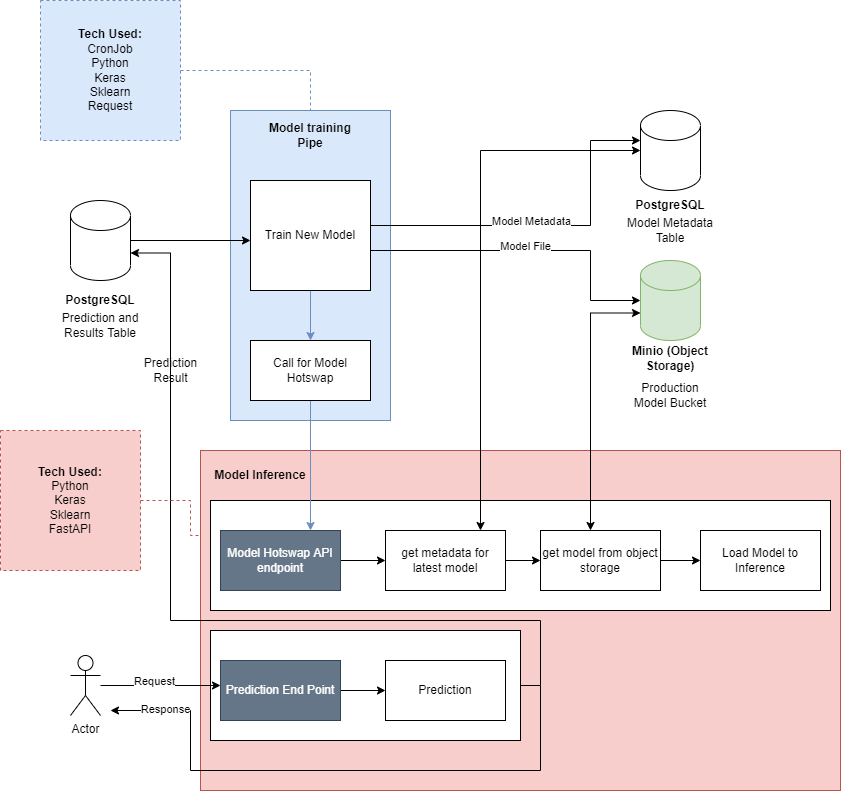

The diagram above was exported from draw.io. Its source (the exported page's mxGraphModel, read from the mxfile embedded in the PNG):
<mxGraphModel dx="1888" dy="1717" grid="1" gridSize="10" guides="1" tooltips="1" connect="1" arrows="1" fold="1" page="1" pageScale="1" pageWidth="850" pageHeight="1100" math="0" shadow="0">
  <root>
    <mxCell id="0" />
    <mxCell id="1" parent="0" />
    <mxCell id="H3VlTfzAQYZkfV-D00jE-18" value="" style="rounded=0;whiteSpace=wrap;html=1;fillColor=#f8cecc;strokeColor=#b85450;" vertex="1" parent="1">
      <mxGeometry x="150" y="360" width="640" height="340" as="geometry" />
    </mxCell>
    <mxCell id="H3VlTfzAQYZkfV-D00jE-30" value="" style="rounded=0;whiteSpace=wrap;html=1;" vertex="1" parent="1">
      <mxGeometry x="160" y="410" width="620" height="110" as="geometry" />
    </mxCell>
    <mxCell id="H3VlTfzAQYZkfV-D00jE-10" value="" style="rounded=0;whiteSpace=wrap;html=1;fillColor=#dae8fc;strokeColor=#6c8ebf;" vertex="1" parent="1">
      <mxGeometry x="180" y="20" width="160" height="310" as="geometry" />
    </mxCell>
    <mxCell id="H3VlTfzAQYZkfV-D00jE-7" style="edgeStyle=orthogonalEdgeStyle;rounded=0;orthogonalLoop=1;jettySize=auto;html=1;exitX=1;exitY=0.25;exitDx=0;exitDy=0;" edge="1" parent="1" source="H3VlTfzAQYZkfV-D00jE-1">
      <mxGeometry relative="1" as="geometry">
        <mxPoint x="590" y="50" as="targetPoint" />
        <Array as="points">
          <mxPoint x="320" y="135" />
          <mxPoint x="540" y="135" />
          <mxPoint x="540" y="50" />
          <mxPoint x="590" y="50" />
        </Array>
      </mxGeometry>
    </mxCell>
    <mxCell id="H3VlTfzAQYZkfV-D00jE-68" value="Model Metadata" style="edgeLabel;html=1;align=center;verticalAlign=middle;resizable=0;points=[];" vertex="1" connectable="0" parent="H3VlTfzAQYZkfV-D00jE-7">
      <mxGeometry x="-0.1748" relative="1" as="geometry">
        <mxPoint x="24" y="-5" as="offset" />
      </mxGeometry>
    </mxCell>
    <mxCell id="H3VlTfzAQYZkfV-D00jE-13" style="edgeStyle=orthogonalEdgeStyle;rounded=0;orthogonalLoop=1;jettySize=auto;html=1;fillColor=#dae8fc;strokeColor=#6c8ebf;" edge="1" parent="1" source="H3VlTfzAQYZkfV-D00jE-1" target="H3VlTfzAQYZkfV-D00jE-12">
      <mxGeometry relative="1" as="geometry" />
    </mxCell>
    <mxCell id="H3VlTfzAQYZkfV-D00jE-23" style="edgeStyle=orthogonalEdgeStyle;rounded=0;orthogonalLoop=1;jettySize=auto;html=1;" edge="1" parent="1" source="H3VlTfzAQYZkfV-D00jE-1" target="H3VlTfzAQYZkfV-D00jE-4">
      <mxGeometry relative="1" as="geometry">
        <Array as="points">
          <mxPoint x="540" y="160" />
          <mxPoint x="540" y="210" />
        </Array>
      </mxGeometry>
    </mxCell>
    <mxCell id="H3VlTfzAQYZkfV-D00jE-69" value="Model File" style="edgeLabel;html=1;align=center;verticalAlign=middle;resizable=0;points=[];" vertex="1" connectable="0" parent="H3VlTfzAQYZkfV-D00jE-23">
      <mxGeometry x="-0.0363" y="-2" relative="1" as="geometry">
        <mxPoint y="-7" as="offset" />
      </mxGeometry>
    </mxCell>
    <mxCell id="H3VlTfzAQYZkfV-D00jE-1" value="Train New Model" style="rounded=0;whiteSpace=wrap;html=1;" vertex="1" parent="1">
      <mxGeometry x="200" y="90" width="120" height="110" as="geometry" />
    </mxCell>
    <mxCell id="H3VlTfzAQYZkfV-D00jE-3" style="edgeStyle=orthogonalEdgeStyle;rounded=0;orthogonalLoop=1;jettySize=auto;html=1;" edge="1" parent="1" source="H3VlTfzAQYZkfV-D00jE-2">
      <mxGeometry relative="1" as="geometry">
        <mxPoint x="200" y="150" as="targetPoint" />
        <Array as="points">
          <mxPoint x="200" y="150" />
        </Array>
      </mxGeometry>
    </mxCell>
    <mxCell id="H3VlTfzAQYZkfV-D00jE-2" value="" style="shape=cylinder3;whiteSpace=wrap;html=1;boundedLbl=1;backgroundOutline=1;size=15;" vertex="1" parent="1">
      <mxGeometry x="20" y="110" width="60" height="80" as="geometry" />
    </mxCell>
    <mxCell id="H3VlTfzAQYZkfV-D00jE-4" value="" style="shape=cylinder3;whiteSpace=wrap;html=1;boundedLbl=1;backgroundOutline=1;size=15;fillColor=#d5e8d4;strokeColor=#82b366;" vertex="1" parent="1">
      <mxGeometry x="590" y="170" width="60" height="80" as="geometry" />
    </mxCell>
    <mxCell id="H3VlTfzAQYZkfV-D00jE-6" value="" style="shape=cylinder3;whiteSpace=wrap;html=1;boundedLbl=1;backgroundOutline=1;size=15;" vertex="1" parent="1">
      <mxGeometry x="590" y="20" width="60" height="80" as="geometry" />
    </mxCell>
    <mxCell id="H3VlTfzAQYZkfV-D00jE-19" style="edgeStyle=orthogonalEdgeStyle;rounded=0;orthogonalLoop=1;jettySize=auto;html=1;entryX=0.75;entryY=0;entryDx=0;entryDy=0;fillColor=#dae8fc;strokeColor=#6c8ebf;" edge="1" parent="1" source="H3VlTfzAQYZkfV-D00jE-12" target="H3VlTfzAQYZkfV-D00jE-15">
      <mxGeometry relative="1" as="geometry" />
    </mxCell>
    <mxCell id="H3VlTfzAQYZkfV-D00jE-12" value="Call for Model Hotswap" style="rounded=0;whiteSpace=wrap;html=1;" vertex="1" parent="1">
      <mxGeometry x="200" y="250" width="120" height="60" as="geometry" />
    </mxCell>
    <mxCell id="H3VlTfzAQYZkfV-D00jE-14" value="Model training Pipe" style="text;html=1;strokeColor=none;fillColor=none;align=center;verticalAlign=middle;whiteSpace=wrap;rounded=0;fontStyle=1" vertex="1" parent="1">
      <mxGeometry x="205" y="30" width="110" height="30" as="geometry" />
    </mxCell>
    <mxCell id="H3VlTfzAQYZkfV-D00jE-37" style="edgeStyle=orthogonalEdgeStyle;rounded=0;orthogonalLoop=1;jettySize=auto;html=1;" edge="1" parent="1" source="H3VlTfzAQYZkfV-D00jE-15" target="H3VlTfzAQYZkfV-D00jE-25">
      <mxGeometry relative="1" as="geometry" />
    </mxCell>
    <mxCell id="H3VlTfzAQYZkfV-D00jE-15" value="Model Hotswap API endpoint" style="rounded=0;whiteSpace=wrap;html=1;fillColor=#647687;fontColor=#ffffff;strokeColor=#314354;" vertex="1" parent="1">
      <mxGeometry x="170" y="440" width="120" height="60" as="geometry" />
    </mxCell>
    <mxCell id="H3VlTfzAQYZkfV-D00jE-38" style="edgeStyle=orthogonalEdgeStyle;rounded=0;orthogonalLoop=1;jettySize=auto;html=1;entryX=0;entryY=0.5;entryDx=0;entryDy=0;entryPerimeter=0;startArrow=classic;startFill=1;" edge="1" parent="1" source="H3VlTfzAQYZkfV-D00jE-25" target="H3VlTfzAQYZkfV-D00jE-6">
      <mxGeometry relative="1" as="geometry">
        <Array as="points">
          <mxPoint x="430" y="60" />
        </Array>
      </mxGeometry>
    </mxCell>
    <mxCell id="H3VlTfzAQYZkfV-D00jE-39" style="edgeStyle=orthogonalEdgeStyle;rounded=0;orthogonalLoop=1;jettySize=auto;html=1;entryX=0;entryY=0.5;entryDx=0;entryDy=0;startArrow=none;startFill=0;" edge="1" parent="1" source="H3VlTfzAQYZkfV-D00jE-25" target="H3VlTfzAQYZkfV-D00jE-26">
      <mxGeometry relative="1" as="geometry" />
    </mxCell>
    <mxCell id="H3VlTfzAQYZkfV-D00jE-25" value="get metadata for latest model" style="rounded=0;whiteSpace=wrap;html=1;" vertex="1" parent="1">
      <mxGeometry x="335" y="440" width="120" height="60" as="geometry" />
    </mxCell>
    <mxCell id="H3VlTfzAQYZkfV-D00jE-40" style="edgeStyle=orthogonalEdgeStyle;rounded=0;orthogonalLoop=1;jettySize=auto;html=1;entryX=0;entryY=0;entryDx=0;entryDy=52.5;entryPerimeter=0;startArrow=classic;startFill=1;" edge="1" parent="1" source="H3VlTfzAQYZkfV-D00jE-26" target="H3VlTfzAQYZkfV-D00jE-4">
      <mxGeometry relative="1" as="geometry">
        <Array as="points">
          <mxPoint x="540" y="223" />
        </Array>
      </mxGeometry>
    </mxCell>
    <mxCell id="H3VlTfzAQYZkfV-D00jE-42" style="edgeStyle=orthogonalEdgeStyle;rounded=0;orthogonalLoop=1;jettySize=auto;html=1;entryX=0;entryY=0.5;entryDx=0;entryDy=0;startArrow=none;startFill=0;" edge="1" parent="1" source="H3VlTfzAQYZkfV-D00jE-26" target="H3VlTfzAQYZkfV-D00jE-41">
      <mxGeometry relative="1" as="geometry" />
    </mxCell>
    <mxCell id="H3VlTfzAQYZkfV-D00jE-26" value="get model from object storage" style="rounded=0;whiteSpace=wrap;html=1;" vertex="1" parent="1">
      <mxGeometry x="490" y="440" width="120" height="60" as="geometry" />
    </mxCell>
    <mxCell id="H3VlTfzAQYZkfV-D00jE-52" style="edgeStyle=orthogonalEdgeStyle;rounded=0;orthogonalLoop=1;jettySize=auto;html=1;startArrow=none;startFill=0;exitX=1;exitY=0.5;exitDx=0;exitDy=0;" edge="1" parent="1" source="H3VlTfzAQYZkfV-D00jE-33">
      <mxGeometry relative="1" as="geometry">
        <mxPoint x="60" y="620" as="targetPoint" />
        <Array as="points">
          <mxPoint x="455" y="595" />
          <mxPoint x="490" y="595" />
          <mxPoint x="490" y="680" />
          <mxPoint x="140" y="680" />
          <mxPoint x="140" y="620" />
        </Array>
      </mxGeometry>
    </mxCell>
    <mxCell id="H3VlTfzAQYZkfV-D00jE-53" value="Response" style="edgeLabel;html=1;align=center;verticalAlign=middle;resizable=0;points=[];" vertex="1" connectable="0" parent="H3VlTfzAQYZkfV-D00jE-52">
      <mxGeometry x="0.8239" y="-2" relative="1" as="geometry">
        <mxPoint as="offset" />
      </mxGeometry>
    </mxCell>
    <mxCell id="H3VlTfzAQYZkfV-D00jE-54" style="edgeStyle=orthogonalEdgeStyle;rounded=0;orthogonalLoop=1;jettySize=auto;html=1;entryX=1;entryY=0;entryDx=0;entryDy=52.5;entryPerimeter=0;startArrow=none;startFill=0;exitX=1;exitY=0.5;exitDx=0;exitDy=0;" edge="1" parent="1" source="H3VlTfzAQYZkfV-D00jE-31" target="H3VlTfzAQYZkfV-D00jE-2">
      <mxGeometry relative="1" as="geometry">
        <Array as="points">
          <mxPoint x="490" y="595" />
          <mxPoint x="490" y="530" />
          <mxPoint x="120" y="530" />
          <mxPoint x="120" y="163" />
        </Array>
      </mxGeometry>
    </mxCell>
    <mxCell id="H3VlTfzAQYZkfV-D00jE-31" value="" style="rounded=0;whiteSpace=wrap;html=1;" vertex="1" parent="1">
      <mxGeometry x="160" y="540" width="310" height="110" as="geometry" />
    </mxCell>
    <mxCell id="H3VlTfzAQYZkfV-D00jE-50" style="edgeStyle=orthogonalEdgeStyle;rounded=0;orthogonalLoop=1;jettySize=auto;html=1;startArrow=none;startFill=0;" edge="1" parent="1" source="H3VlTfzAQYZkfV-D00jE-32" target="H3VlTfzAQYZkfV-D00jE-33">
      <mxGeometry relative="1" as="geometry" />
    </mxCell>
    <mxCell id="H3VlTfzAQYZkfV-D00jE-32" value="Prediction End Point" style="rounded=0;whiteSpace=wrap;html=1;fillColor=#647687;fontColor=#ffffff;strokeColor=#314354;" vertex="1" parent="1">
      <mxGeometry x="170" y="570" width="120" height="60" as="geometry" />
    </mxCell>
    <mxCell id="H3VlTfzAQYZkfV-D00jE-33" value="Prediction" style="rounded=0;whiteSpace=wrap;html=1;" vertex="1" parent="1">
      <mxGeometry x="335" y="570" width="120" height="60" as="geometry" />
    </mxCell>
    <mxCell id="H3VlTfzAQYZkfV-D00jE-41" value="Load Model to Inference" style="rounded=0;whiteSpace=wrap;html=1;" vertex="1" parent="1">
      <mxGeometry x="650" y="440" width="120" height="60" as="geometry" />
    </mxCell>
    <mxCell id="H3VlTfzAQYZkfV-D00jE-43" value="Model Inference" style="text;html=1;strokeColor=none;fillColor=none;align=center;verticalAlign=middle;whiteSpace=wrap;rounded=0;fontStyle=1" vertex="1" parent="1">
      <mxGeometry x="160" y="370" width="100" height="30" as="geometry" />
    </mxCell>
    <mxCell id="H3VlTfzAQYZkfV-D00jE-48" style="edgeStyle=orthogonalEdgeStyle;rounded=0;orthogonalLoop=1;jettySize=auto;html=1;startArrow=none;startFill=0;" edge="1" parent="1" source="H3VlTfzAQYZkfV-D00jE-47">
      <mxGeometry relative="1" as="geometry">
        <mxPoint x="170" y="595" as="targetPoint" />
        <Array as="points">
          <mxPoint x="170" y="595" />
        </Array>
      </mxGeometry>
    </mxCell>
    <mxCell id="H3VlTfzAQYZkfV-D00jE-49" value="Request" style="edgeLabel;html=1;align=center;verticalAlign=middle;resizable=0;points=[];" vertex="1" connectable="0" parent="H3VlTfzAQYZkfV-D00jE-48">
      <mxGeometry x="-0.3164" y="1" relative="1" as="geometry">
        <mxPoint x="12" y="-4" as="offset" />
      </mxGeometry>
    </mxCell>
    <mxCell id="H3VlTfzAQYZkfV-D00jE-47" value="Actor" style="shape=umlActor;verticalLabelPosition=bottom;verticalAlign=top;html=1;outlineConnect=0;" vertex="1" parent="1">
      <mxGeometry x="20" y="565" width="30" height="60" as="geometry" />
    </mxCell>
    <mxCell id="H3VlTfzAQYZkfV-D00jE-55" value="Prediction&lt;br&gt;Result" style="text;html=1;align=center;verticalAlign=middle;resizable=0;points=[];autosize=1;strokeColor=none;fillColor=none;" vertex="1" parent="1">
      <mxGeometry x="80" y="260" width="80" height="40" as="geometry" />
    </mxCell>
    <mxCell id="H3VlTfzAQYZkfV-D00jE-57" style="edgeStyle=orthogonalEdgeStyle;rounded=0;orthogonalLoop=1;jettySize=auto;html=1;startArrow=none;startFill=0;dashed=1;endArrow=none;endFill=0;entryX=0.5;entryY=0;entryDx=0;entryDy=0;fillColor=#dae8fc;strokeColor=#6c8ebf;" edge="1" parent="1" source="H3VlTfzAQYZkfV-D00jE-56" target="H3VlTfzAQYZkfV-D00jE-10">
      <mxGeometry relative="1" as="geometry">
        <mxPoint x="160" y="110" as="targetPoint" />
      </mxGeometry>
    </mxCell>
    <mxCell id="H3VlTfzAQYZkfV-D00jE-56" value="&lt;b&gt;Tech Used:&lt;/b&gt;&lt;br&gt;CronJob&lt;br&gt;Python&lt;br&gt;Keras&lt;br&gt;Sklearn&lt;br&gt;Request" style="whiteSpace=wrap;html=1;aspect=fixed;dashed=1;fillColor=#dae8fc;strokeColor=#6c8ebf;" vertex="1" parent="1">
      <mxGeometry x="-10" y="-90" width="140" height="140" as="geometry" />
    </mxCell>
    <mxCell id="H3VlTfzAQYZkfV-D00jE-60" style="edgeStyle=orthogonalEdgeStyle;rounded=0;orthogonalLoop=1;jettySize=auto;html=1;entryX=0;entryY=0.25;entryDx=0;entryDy=0;dashed=1;startArrow=none;startFill=0;endArrow=none;endFill=0;fillColor=#f8cecc;strokeColor=#b85450;" edge="1" parent="1" source="H3VlTfzAQYZkfV-D00jE-59" target="H3VlTfzAQYZkfV-D00jE-18">
      <mxGeometry relative="1" as="geometry">
        <Array as="points">
          <mxPoint x="140" y="410" />
          <mxPoint x="140" y="445" />
        </Array>
      </mxGeometry>
    </mxCell>
    <mxCell id="H3VlTfzAQYZkfV-D00jE-59" value="&lt;b&gt;Tech Used:&lt;/b&gt;&lt;br&gt;Python&lt;br&gt;Keras&lt;br&gt;Sklearn&lt;br&gt;FastAPI" style="whiteSpace=wrap;html=1;aspect=fixed;dashed=1;fillColor=#f8cecc;strokeColor=#b85450;" vertex="1" parent="1">
      <mxGeometry x="-50" y="340" width="140" height="140" as="geometry" />
    </mxCell>
    <mxCell id="H3VlTfzAQYZkfV-D00jE-61" value="Prediction and Results Table" style="text;html=1;strokeColor=none;fillColor=none;align=center;verticalAlign=middle;whiteSpace=wrap;rounded=0;dashed=1;" vertex="1" parent="1">
      <mxGeometry x="5" y="220" width="90" height="30" as="geometry" />
    </mxCell>
    <mxCell id="H3VlTfzAQYZkfV-D00jE-62" value="PostgreSQL" style="text;html=1;strokeColor=none;fillColor=none;align=center;verticalAlign=middle;whiteSpace=wrap;rounded=0;dashed=1;fontStyle=1" vertex="1" parent="1">
      <mxGeometry x="5" y="195" width="90" height="30" as="geometry" />
    </mxCell>
    <mxCell id="H3VlTfzAQYZkfV-D00jE-63" value="Model Metadata Table" style="text;html=1;strokeColor=none;fillColor=none;align=center;verticalAlign=middle;whiteSpace=wrap;rounded=0;dashed=1;" vertex="1" parent="1">
      <mxGeometry x="575" y="125" width="90" height="30" as="geometry" />
    </mxCell>
    <mxCell id="H3VlTfzAQYZkfV-D00jE-64" value="PostgreSQL" style="text;html=1;strokeColor=none;fillColor=none;align=center;verticalAlign=middle;whiteSpace=wrap;rounded=0;dashed=1;fontStyle=1" vertex="1" parent="1">
      <mxGeometry x="575" y="100" width="90" height="30" as="geometry" />
    </mxCell>
    <mxCell id="H3VlTfzAQYZkfV-D00jE-66" value="Production Model Bucket" style="text;html=1;strokeColor=none;fillColor=none;align=center;verticalAlign=middle;whiteSpace=wrap;rounded=0;dashed=1;" vertex="1" parent="1">
      <mxGeometry x="575" y="290" width="90" height="30" as="geometry" />
    </mxCell>
    <mxCell id="H3VlTfzAQYZkfV-D00jE-67" value="Minio (Object Storage)" style="text;html=1;strokeColor=none;fillColor=none;align=center;verticalAlign=middle;whiteSpace=wrap;rounded=0;dashed=1;fontStyle=1" vertex="1" parent="1">
      <mxGeometry x="575" y="252.5" width="90" height="30" as="geometry" />
    </mxCell>
  </root>
</mxGraphModel>